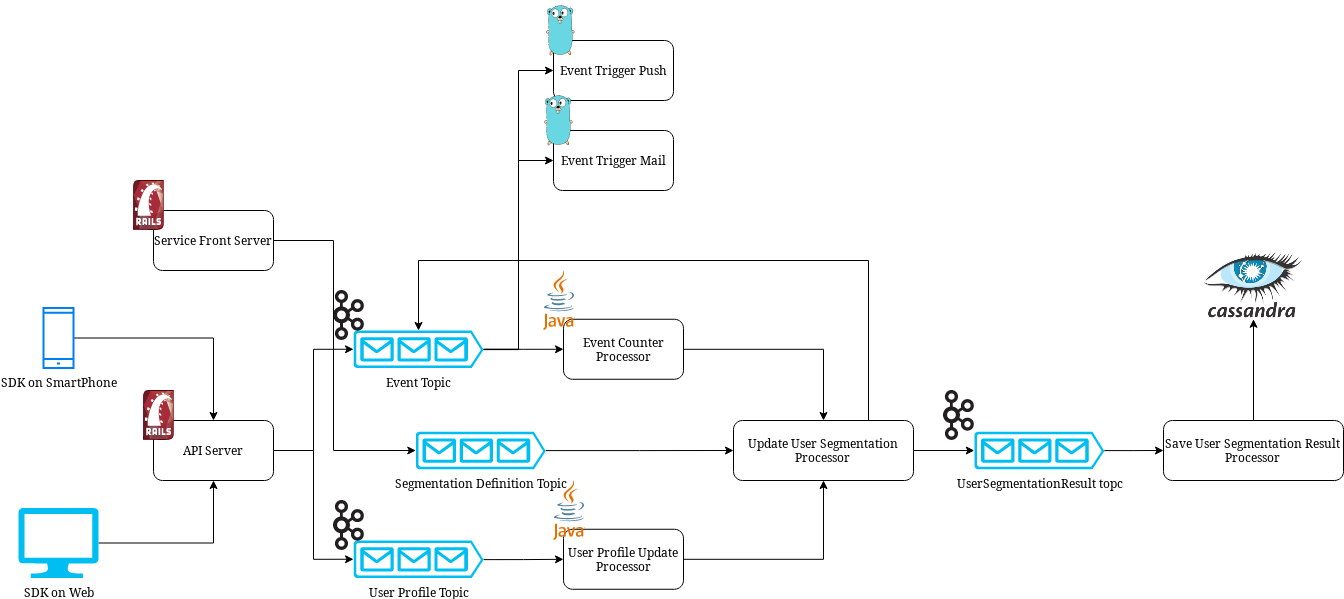

The diagram above was exported from draw.io. Its source (the exported page's mxGraphModel, read from the mxfile embedded in the PNG):
<mxGraphModel dx="1112" dy="1817" grid="1" gridSize="10" guides="1" tooltips="1" connect="1" arrows="1" fold="1" page="1" pageScale="1" pageWidth="3827" pageHeight="2000" math="0" shadow="0">
  <root>
    <mxCell id="0" />
    <mxCell id="1" parent="0" />
    <mxCell id="MSB_pjTIGhsmUOzb-7wB-9" style="edgeStyle=orthogonalEdgeStyle;rounded=0;orthogonalLoop=1;jettySize=auto;html=1;" edge="1" parent="1" source="Eo1AWRu2-DnRxng0jqLy-1" target="Eo1AWRu2-DnRxng0jqLy-2">
      <mxGeometry relative="1" as="geometry" />
    </mxCell>
    <mxCell id="Eo1AWRu2-DnRxng0jqLy-1" value="SDK on SmartPhone" style="html=1;verticalLabelPosition=bottom;align=center;labelBackgroundColor=#ffffff;verticalAlign=top;strokeWidth=2;strokeColor=#0080F0;shadow=0;dashed=0;shape=mxgraph.ios7.icons.smartphone;" parent="1" vertex="1">
      <mxGeometry x="170" y="597.5" width="30" height="60" as="geometry" />
    </mxCell>
    <mxCell id="Eo1AWRu2-DnRxng0jqLy-2" value="API Server" style="rounded=1;whiteSpace=wrap;html=1;" parent="1" vertex="1">
      <mxGeometry x="280" y="710" width="120" height="60" as="geometry" />
    </mxCell>
    <mxCell id="MSB_pjTIGhsmUOzb-7wB-8" style="edgeStyle=orthogonalEdgeStyle;rounded=0;orthogonalLoop=1;jettySize=auto;html=1;entryX=0;entryY=0.5;entryDx=0;entryDy=0;" edge="1" parent="1" source="Eo1AWRu2-DnRxng0jqLy-3" target="MSB_pjTIGhsmUOzb-7wB-5">
      <mxGeometry relative="1" as="geometry" />
    </mxCell>
    <mxCell id="MSB_pjTIGhsmUOzb-7wB-22" style="edgeStyle=orthogonalEdgeStyle;rounded=0;orthogonalLoop=1;jettySize=auto;html=1;exitX=1;exitY=0.51;exitDx=0;exitDy=0;exitPerimeter=0;entryX=0;entryY=0.5;entryDx=0;entryDy=0;" edge="1" parent="1" source="Eo1AWRu2-DnRxng0jqLy-3" target="MSB_pjTIGhsmUOzb-7wB-17">
      <mxGeometry relative="1" as="geometry" />
    </mxCell>
    <mxCell id="MSB_pjTIGhsmUOzb-7wB-23" style="edgeStyle=orthogonalEdgeStyle;rounded=0;orthogonalLoop=1;jettySize=auto;html=1;entryX=0;entryY=0.5;entryDx=0;entryDy=0;" edge="1" parent="1" source="Eo1AWRu2-DnRxng0jqLy-3" target="MSB_pjTIGhsmUOzb-7wB-16">
      <mxGeometry relative="1" as="geometry" />
    </mxCell>
    <mxCell id="Eo1AWRu2-DnRxng0jqLy-3" value="Event Topic" style="verticalLabelPosition=bottom;html=1;verticalAlign=top;align=center;strokeColor=none;fillColor=#00BEF2;shape=mxgraph.azure.queue_generic;pointerEvents=1;direction=east;" parent="1" vertex="1">
      <mxGeometry x="480" y="620" width="130" height="37.5" as="geometry" />
    </mxCell>
    <mxCell id="MSB_pjTIGhsmUOzb-7wB-7" style="edgeStyle=orthogonalEdgeStyle;rounded=0;orthogonalLoop=1;jettySize=auto;html=1;exitX=1;exitY=0.51;exitDx=0;exitDy=0;exitPerimeter=0;" edge="1" parent="1" source="MSB_pjTIGhsmUOzb-7wB-2" target="MSB_pjTIGhsmUOzb-7wB-6">
      <mxGeometry relative="1" as="geometry" />
    </mxCell>
    <mxCell id="MSB_pjTIGhsmUOzb-7wB-2" value="User Profile Topic" style="verticalLabelPosition=bottom;html=1;verticalAlign=top;align=center;strokeColor=none;fillColor=#00BEF2;shape=mxgraph.azure.queue_generic;pointerEvents=1;direction=east;" vertex="1" parent="1">
      <mxGeometry x="480" y="830" width="130" height="37.5" as="geometry" />
    </mxCell>
    <mxCell id="MSB_pjTIGhsmUOzb-7wB-3" style="edgeStyle=orthogonalEdgeStyle;rounded=0;orthogonalLoop=1;jettySize=auto;html=1;entryX=0;entryY=0.5;entryDx=0;entryDy=0;entryPerimeter=0;" edge="1" parent="1" source="Eo1AWRu2-DnRxng0jqLy-2" target="Eo1AWRu2-DnRxng0jqLy-3">
      <mxGeometry relative="1" as="geometry" />
    </mxCell>
    <mxCell id="MSB_pjTIGhsmUOzb-7wB-4" style="edgeStyle=orthogonalEdgeStyle;rounded=0;orthogonalLoop=1;jettySize=auto;html=1;entryX=0;entryY=0.5;entryDx=0;entryDy=0;entryPerimeter=0;" edge="1" parent="1" source="Eo1AWRu2-DnRxng0jqLy-2" target="MSB_pjTIGhsmUOzb-7wB-2">
      <mxGeometry relative="1" as="geometry" />
    </mxCell>
    <mxCell id="MSB_pjTIGhsmUOzb-7wB-11" style="edgeStyle=orthogonalEdgeStyle;rounded=0;orthogonalLoop=1;jettySize=auto;html=1;" edge="1" parent="1" source="MSB_pjTIGhsmUOzb-7wB-5" target="MSB_pjTIGhsmUOzb-7wB-10">
      <mxGeometry relative="1" as="geometry" />
    </mxCell>
    <mxCell id="MSB_pjTIGhsmUOzb-7wB-5" value="Event Counter Processor" style="rounded=1;whiteSpace=wrap;html=1;" vertex="1" parent="1">
      <mxGeometry x="690" y="608.75" width="120" height="60" as="geometry" />
    </mxCell>
    <mxCell id="MSB_pjTIGhsmUOzb-7wB-12" style="edgeStyle=orthogonalEdgeStyle;rounded=0;orthogonalLoop=1;jettySize=auto;html=1;" edge="1" parent="1" source="MSB_pjTIGhsmUOzb-7wB-6" target="MSB_pjTIGhsmUOzb-7wB-10">
      <mxGeometry relative="1" as="geometry" />
    </mxCell>
    <mxCell id="MSB_pjTIGhsmUOzb-7wB-6" value="User Profile Update Processor" style="rounded=1;whiteSpace=wrap;html=1;" vertex="1" parent="1">
      <mxGeometry x="690" y="818.75" width="120" height="60" as="geometry" />
    </mxCell>
    <mxCell id="MSB_pjTIGhsmUOzb-7wB-10" value="&lt;div&gt;Update User Segmentation&lt;/div&gt;&lt;div&gt;Processor&lt;br&gt;&lt;/div&gt;" style="rounded=1;whiteSpace=wrap;html=1;" vertex="1" parent="1">
      <mxGeometry x="860" y="710" width="180" height="60" as="geometry" />
    </mxCell>
    <mxCell id="MSB_pjTIGhsmUOzb-7wB-14" style="edgeStyle=orthogonalEdgeStyle;rounded=0;orthogonalLoop=1;jettySize=auto;html=1;" edge="1" parent="1" source="MSB_pjTIGhsmUOzb-7wB-13" target="Eo1AWRu2-DnRxng0jqLy-2">
      <mxGeometry relative="1" as="geometry" />
    </mxCell>
    <mxCell id="MSB_pjTIGhsmUOzb-7wB-13" value="SDK on Web" style="verticalLabelPosition=bottom;html=1;verticalAlign=top;align=center;strokeColor=none;fillColor=#00BEF2;shape=mxgraph.azure.computer;pointerEvents=1;" vertex="1" parent="1">
      <mxGeometry x="145" y="797.5" width="80" height="70" as="geometry" />
    </mxCell>
    <mxCell id="MSB_pjTIGhsmUOzb-7wB-16" value="Event Trigger Push" style="rounded=1;whiteSpace=wrap;html=1;" vertex="1" parent="1">
      <mxGeometry x="680" y="330" width="120" height="60" as="geometry" />
    </mxCell>
    <mxCell id="MSB_pjTIGhsmUOzb-7wB-17" value="Event Trigger Mail" style="rounded=1;whiteSpace=wrap;html=1;" vertex="1" parent="1">
      <mxGeometry x="680" y="420" width="120" height="60" as="geometry" />
    </mxCell>
    <mxCell id="MSB_pjTIGhsmUOzb-7wB-35" style="edgeStyle=orthogonalEdgeStyle;rounded=0;orthogonalLoop=1;jettySize=auto;html=1;entryX=0;entryY=0.5;entryDx=0;entryDy=0;" edge="1" parent="1" source="MSB_pjTIGhsmUOzb-7wB-18" target="MSB_pjTIGhsmUOzb-7wB-34">
      <mxGeometry relative="1" as="geometry" />
    </mxCell>
    <mxCell id="MSB_pjTIGhsmUOzb-7wB-18" value="UserSegmentationResult topc" style="verticalLabelPosition=bottom;html=1;verticalAlign=top;align=center;strokeColor=none;fillColor=#00BEF2;shape=mxgraph.azure.queue_generic;pointerEvents=1;direction=east;" vertex="1" parent="1">
      <mxGeometry x="1100.8" y="721.25" width="130" height="37.5" as="geometry" />
    </mxCell>
    <mxCell id="MSB_pjTIGhsmUOzb-7wB-19" style="edgeStyle=orthogonalEdgeStyle;rounded=0;orthogonalLoop=1;jettySize=auto;html=1;entryX=0;entryY=0.5;entryDx=0;entryDy=0;entryPerimeter=0;" edge="1" parent="1" source="MSB_pjTIGhsmUOzb-7wB-10" target="MSB_pjTIGhsmUOzb-7wB-18">
      <mxGeometry relative="1" as="geometry" />
    </mxCell>
    <mxCell id="MSB_pjTIGhsmUOzb-7wB-21" style="edgeStyle=orthogonalEdgeStyle;rounded=0;orthogonalLoop=1;jettySize=auto;html=1;exitX=0.75;exitY=0;exitDx=0;exitDy=0;entryX=0.5;entryY=0;entryDx=0;entryDy=0;entryPerimeter=0;" edge="1" parent="1" source="MSB_pjTIGhsmUOzb-7wB-10" target="Eo1AWRu2-DnRxng0jqLy-3">
      <mxGeometry relative="1" as="geometry">
        <Array as="points">
          <mxPoint x="995" y="550" />
          <mxPoint x="545" y="550" />
        </Array>
      </mxGeometry>
    </mxCell>
    <mxCell id="MSB_pjTIGhsmUOzb-7wB-25" value="" style="shape=image;verticalLabelPosition=bottom;labelBackgroundColor=default;verticalAlign=top;aspect=fixed;imageAspect=0;image=https://upload.wikimedia.org/wikipedia/commons/0/05/Apache_kafka.svg;" vertex="1" parent="1">
      <mxGeometry x="460" y="580" width="30.8" height="50" as="geometry" />
    </mxCell>
    <mxCell id="MSB_pjTIGhsmUOzb-7wB-26" value="" style="shape=image;verticalLabelPosition=bottom;labelBackgroundColor=default;verticalAlign=top;aspect=fixed;imageAspect=0;image=https://upload.wikimedia.org/wikipedia/commons/0/05/Apache_kafka.svg;" vertex="1" parent="1">
      <mxGeometry x="460" y="790" width="30.8" height="50" as="geometry" />
    </mxCell>
    <mxCell id="MSB_pjTIGhsmUOzb-7wB-27" value="" style="shape=image;verticalLabelPosition=bottom;labelBackgroundColor=default;verticalAlign=top;aspect=fixed;imageAspect=0;image=https://cdn.worldvectorlogo.com/logos/rails.svg;" vertex="1" parent="1">
      <mxGeometry x="270" y="680" width="30.8" height="50" as="geometry" />
    </mxCell>
    <mxCell id="MSB_pjTIGhsmUOzb-7wB-28" value="" style="shape=image;verticalLabelPosition=bottom;labelBackgroundColor=default;verticalAlign=top;aspect=fixed;imageAspect=0;image=https://cdn.worldvectorlogo.com/logos/java-4.svg;" vertex="1" parent="1">
      <mxGeometry x="680" y="770" width="32.25" height="60" as="geometry" />
    </mxCell>
    <mxCell id="MSB_pjTIGhsmUOzb-7wB-29" value="" style="shape=image;verticalLabelPosition=bottom;labelBackgroundColor=default;verticalAlign=top;aspect=fixed;imageAspect=0;image=https://cdn.worldvectorlogo.com/logos/java-4.svg;" vertex="1" parent="1">
      <mxGeometry x="670" y="560" width="32.25" height="60" as="geometry" />
    </mxCell>
    <mxCell id="MSB_pjTIGhsmUOzb-7wB-30" value="" style="shape=image;verticalLabelPosition=bottom;labelBackgroundColor=default;verticalAlign=top;aspect=fixed;imageAspect=0;image=https://cdn.worldvectorlogo.com/logos/go-logo-1.svg;" vertex="1" parent="1">
      <mxGeometry x="672.25" y="290" width="30" height="55.82" as="geometry" />
    </mxCell>
    <mxCell id="MSB_pjTIGhsmUOzb-7wB-31" value="" style="shape=image;verticalLabelPosition=bottom;labelBackgroundColor=default;verticalAlign=top;aspect=fixed;imageAspect=0;image=https://cdn.worldvectorlogo.com/logos/go-logo-1.svg;" vertex="1" parent="1">
      <mxGeometry x="670" y="380" width="30" height="55.82" as="geometry" />
    </mxCell>
    <mxCell id="MSB_pjTIGhsmUOzb-7wB-32" value="" style="shape=image;verticalLabelPosition=bottom;labelBackgroundColor=default;verticalAlign=top;aspect=fixed;imageAspect=0;image=https://upload.wikimedia.org/wikipedia/commons/0/05/Apache_kafka.svg;" vertex="1" parent="1">
      <mxGeometry x="1070" y="680" width="30.8" height="50" as="geometry" />
    </mxCell>
    <mxCell id="MSB_pjTIGhsmUOzb-7wB-38" style="edgeStyle=orthogonalEdgeStyle;rounded=0;orthogonalLoop=1;jettySize=auto;html=1;exitX=0.5;exitY=0;exitDx=0;exitDy=0;entryX=0.5;entryY=1;entryDx=0;entryDy=0;" edge="1" parent="1" source="MSB_pjTIGhsmUOzb-7wB-34" target="MSB_pjTIGhsmUOzb-7wB-37">
      <mxGeometry relative="1" as="geometry" />
    </mxCell>
    <mxCell id="MSB_pjTIGhsmUOzb-7wB-34" value="&lt;div&gt;Save User Segmentation Result&lt;br&gt;&lt;/div&gt;&lt;div&gt;Processor&lt;br&gt;&lt;/div&gt;" style="rounded=1;whiteSpace=wrap;html=1;" vertex="1" parent="1">
      <mxGeometry x="1290" y="710" width="180" height="60" as="geometry" />
    </mxCell>
    <mxCell id="MSB_pjTIGhsmUOzb-7wB-37" value="" style="shape=image;verticalLabelPosition=bottom;labelBackgroundColor=default;verticalAlign=top;aspect=fixed;imageAspect=0;image=https://upload.wikimedia.org/wikipedia/commons/thumb/5/5e/Cassandra_logo.svg/279px-Cassandra_logo.svg.png;" vertex="1" parent="1">
      <mxGeometry x="1328.72" y="540" width="102.57" height="68.75" as="geometry" />
    </mxCell>
    <mxCell id="MSB_pjTIGhsmUOzb-7wB-39" value="Service Front Server" style="rounded=1;whiteSpace=wrap;html=1;" vertex="1" parent="1">
      <mxGeometry x="280" y="500" width="120" height="60" as="geometry" />
    </mxCell>
    <mxCell id="MSB_pjTIGhsmUOzb-7wB-40" value="" style="shape=image;verticalLabelPosition=bottom;labelBackgroundColor=default;verticalAlign=top;aspect=fixed;imageAspect=0;image=https://cdn.worldvectorlogo.com/logos/rails.svg;" vertex="1" parent="1">
      <mxGeometry x="260" y="470" width="30.8" height="50" as="geometry" />
    </mxCell>
    <mxCell id="MSB_pjTIGhsmUOzb-7wB-43" style="edgeStyle=orthogonalEdgeStyle;rounded=0;orthogonalLoop=1;jettySize=auto;html=1;entryX=0;entryY=0.5;entryDx=0;entryDy=0;" edge="1" parent="1" source="MSB_pjTIGhsmUOzb-7wB-41" target="MSB_pjTIGhsmUOzb-7wB-10">
      <mxGeometry relative="1" as="geometry" />
    </mxCell>
    <mxCell id="MSB_pjTIGhsmUOzb-7wB-41" value="Segmentation Definition Topic" style="verticalLabelPosition=bottom;html=1;verticalAlign=top;align=center;strokeColor=none;fillColor=#00BEF2;shape=mxgraph.azure.queue_generic;pointerEvents=1;direction=east;" vertex="1" parent="1">
      <mxGeometry x="542.25" y="721.25" width="130" height="37.5" as="geometry" />
    </mxCell>
    <mxCell id="MSB_pjTIGhsmUOzb-7wB-42" style="edgeStyle=orthogonalEdgeStyle;rounded=0;orthogonalLoop=1;jettySize=auto;html=1;entryX=0;entryY=0.5;entryDx=0;entryDy=0;entryPerimeter=0;" edge="1" parent="1" source="MSB_pjTIGhsmUOzb-7wB-39" target="MSB_pjTIGhsmUOzb-7wB-41">
      <mxGeometry relative="1" as="geometry">
        <Array as="points">
          <mxPoint x="460" y="530" />
          <mxPoint x="460" y="740" />
        </Array>
      </mxGeometry>
    </mxCell>
  </root>
</mxGraphModel>